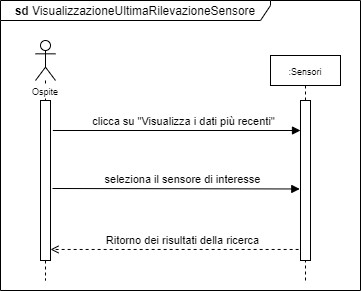

The diagram above was exported from draw.io. Its source (the exported page's mxGraphModel, read from the mxfile embedded in the PNG):
<mxGraphModel dx="1086" dy="806" grid="1" gridSize="10" guides="1" tooltips="1" connect="1" arrows="1" fold="1" page="1" pageScale="1" pageWidth="1100" pageHeight="850" background="#ffffff" math="0" shadow="0">
  <root>
    <mxCell id="0" />
    <mxCell id="1" parent="0" />
    <mxCell id="s-savlb78fCAw5KVsxhs-9" value="&lt;b&gt;sd&lt;/b&gt; VisualizzazioneUltimaRilevazioneSensore" style="shape=umlFrame;whiteSpace=wrap;html=1;width=270;height=20;" parent="1" vertex="1">
      <mxGeometry x="70" y="20" width="360" height="290" as="geometry" />
    </mxCell>
    <mxCell id="s-savlb78fCAw5KVsxhs-21" value="" style="shape=umlLifeline;participant=umlActor;perimeter=lifelinePerimeter;whiteSpace=wrap;html=1;container=1;collapsible=0;recursiveResize=0;verticalAlign=top;spacingTop=36;outlineConnect=0;" parent="1" vertex="1">
      <mxGeometry x="105" y="60" width="20" height="240" as="geometry" />
    </mxCell>
    <mxCell id="s-savlb78fCAw5KVsxhs-22" value="" style="html=1;points=[];perimeter=orthogonalPerimeter;" parent="s-savlb78fCAw5KVsxhs-21" vertex="1">
      <mxGeometry x="5" y="60" width="10" height="160" as="geometry" />
    </mxCell>
    <mxCell id="s-savlb78fCAw5KVsxhs-26" value="&lt;font style=&quot;font-size: 9px&quot;&gt;:Sensori&lt;/font&gt;" style="shape=umlLifeline;perimeter=lifelinePerimeter;whiteSpace=wrap;html=1;container=1;collapsible=0;recursiveResize=0;outlineConnect=0;size=30;" parent="1" vertex="1">
      <mxGeometry x="340" y="75" width="70" height="225" as="geometry" />
    </mxCell>
    <mxCell id="s-savlb78fCAw5KVsxhs-30" value="&lt;font style=&quot;font-size: 11px&quot;&gt;seleziona il sensore di interesse&lt;/font&gt;" style="html=1;verticalAlign=bottom;endArrow=block;entryX=-0.071;entryY=0.553;entryDx=0;entryDy=0;entryPerimeter=0;startSize=8;" parent="1" target="s-savlb78fCAw5KVsxhs-27" edge="1">
      <mxGeometry x="0.0547" width="80" relative="1" as="geometry">
        <mxPoint x="122" y="208" as="sourcePoint" />
        <mxPoint x="240" y="189" as="targetPoint" />
        <mxPoint as="offset" />
      </mxGeometry>
    </mxCell>
    <mxCell id="s-savlb78fCAw5KVsxhs-31" value="&lt;font style=&quot;font-size: 11px&quot;&gt;Ritorno dei risultati della ricerca&lt;/font&gt;" style="html=1;verticalAlign=bottom;endArrow=open;dashed=1;endSize=6;exitX=-0.186;exitY=0.931;exitDx=0;exitDy=0;exitPerimeter=0;startSize=8;" parent="1" source="s-savlb78fCAw5KVsxhs-27" target="s-savlb78fCAw5KVsxhs-22" edge="1">
      <mxGeometry x="-0.0633" relative="1" as="geometry">
        <mxPoint x="360" y="269" as="sourcePoint" />
        <mxPoint x="120" y="260" as="targetPoint" />
        <mxPoint as="offset" />
      </mxGeometry>
    </mxCell>
    <mxCell id="s-savlb78fCAw5KVsxhs-34" value="&lt;font style=&quot;font-size: 9px&quot;&gt;Ospite&lt;/font&gt;" style="text;html=1;strokeColor=none;fillColor=none;align=center;verticalAlign=middle;whiteSpace=wrap;rounded=0;labelBackgroundColor=#ffffff;" parent="1" vertex="1">
      <mxGeometry x="95" y="100" width="40" height="20" as="geometry" />
    </mxCell>
    <mxCell id="s-savlb78fCAw5KVsxhs-27" value="" style="html=1;points=[];perimeter=orthogonalPerimeter;" parent="1" vertex="1">
      <mxGeometry x="370" y="120" width="10" height="160" as="geometry" />
    </mxCell>
    <mxCell id="PxNyClxNQiuvZa1or4Ao-1" value="clicca su &quot;Visualizza i dati più recenti&quot;" style="html=1;verticalAlign=bottom;endArrow=block;entryX=0.003;entryY=0.588;entryDx=0;entryDy=0;entryPerimeter=0;exitX=1.24;exitY=0.588;exitDx=0;exitDy=0;exitPerimeter=0;startSize=8;" parent="1" edge="1">
      <mxGeometry x="0.0547" width="80" relative="1" as="geometry">
        <mxPoint x="122.36999999999998" y="150" as="sourcePoint" />
        <mxPoint x="370" y="150" as="targetPoint" />
        <mxPoint as="offset" />
      </mxGeometry>
    </mxCell>
  </root>
</mxGraphModel>